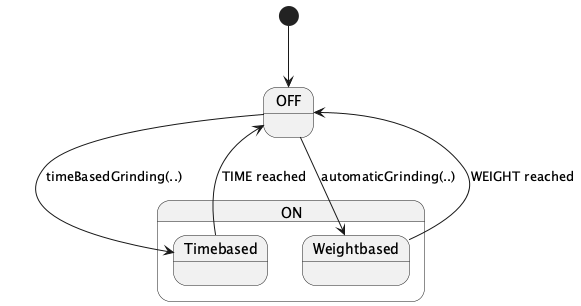

The diagram above was rendered by PlantUML. Its source (embedded in the PNG):
@startuml

[*] --> OFF

OFF --> Timebased : timeBasedGrinding(..)
OFF --> Weightbased : automaticGrinding(..)

state ON {
  state Timebased
  state Weightbased
}

Timebased --> OFF : TIME reached
Weightbased --> OFF : WEIGHT reached

@enduml